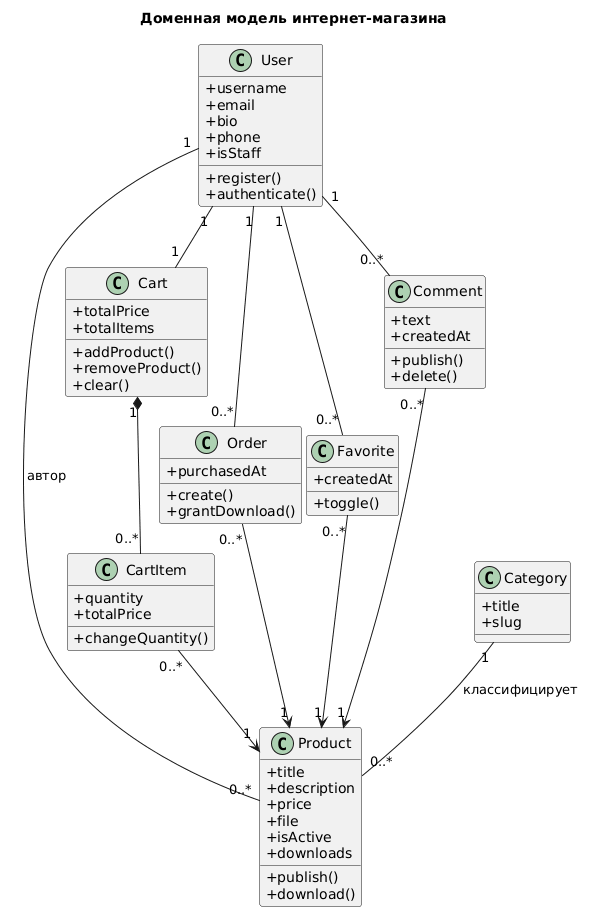

The diagram above was rendered by PlantUML. Its source (embedded in the PNG):
@startuml
title Доменная модель интернет-магазина
skinparam classAttributeIconSize 0
skinparam shadowing false

class User {
  +username
  +email
  +bio
  +phone
  +isStaff
  +register()
  +authenticate()
}

class Category {
  +title
  +slug
}

class Product {
  +title
  +description
  +price
  +file
  +isActive
  +downloads
  +publish()
  +download()
}

class Cart {
  +totalPrice
  +totalItems
  +addProduct()
  +removeProduct()
  +clear()
}

class CartItem {
  +quantity
  +totalPrice
  +changeQuantity()
}

class Order {
  +purchasedAt
  +create()
  +grantDownload()
}

class Favorite {
  +createdAt
  +toggle()
}

class Comment {
  +text
  +createdAt
  +publish()
  +delete()
}

User "1" -- "0..*" Product : автор
Category "1" -- "0..*" Product : классифицирует
User "1" -- "1" Cart
Cart "1" *-- "0..*" CartItem
CartItem "0..*" --> "1" Product
User "1" -- "0..*" Order
Order "0..*" --> "1" Product
User "1" -- "0..*" Favorite
Favorite "0..*" --> "1" Product
User "1" -- "0..*" Comment
Comment "0..*" --> "1" Product
@enduml